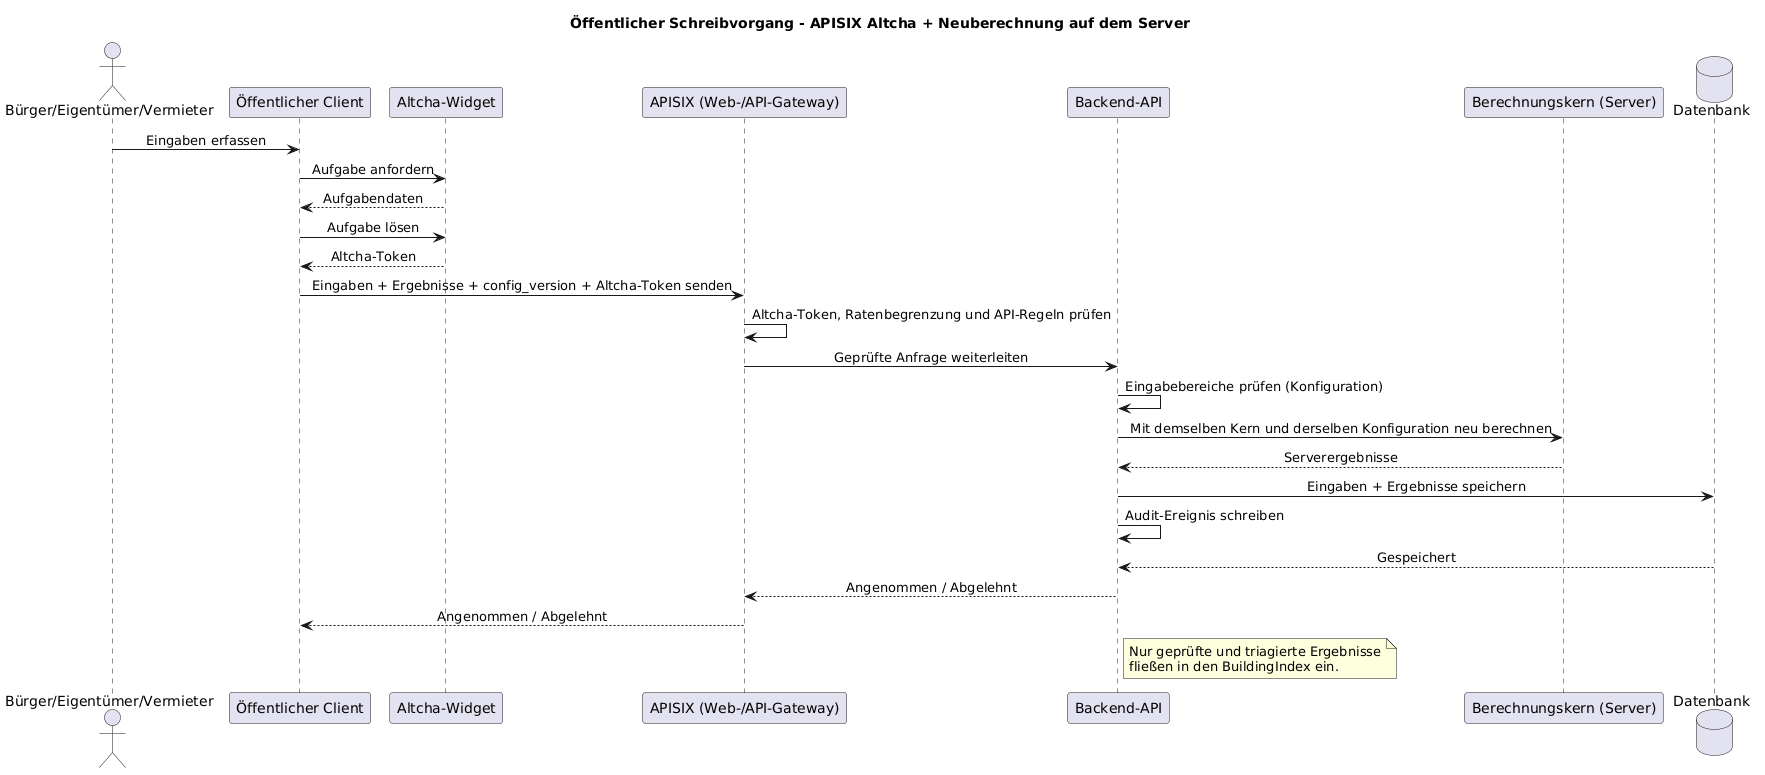

The diagram above was rendered by PlantUML. Its source (embedded in the PNG):
@startuml
skinparam sequenceMessageAlign center
skinparam responseMessageBelowArrow true

title Öffentlicher Schreibvorgang - APISIX Altcha + Neuberechnung auf dem Server

actor "Bürger/Eigentümer/Vermieter" as user
participant "Öffentlicher Client" as client
participant "Altcha-Widget" as altcha
participant "APISIX (Web-/API-Gateway)" as gateway
participant "Backend-API" as api
participant "Berechnungskern (Server)" as calc
database "Datenbank" as db

user -> client: Eingaben erfassen
client -> altcha: Aufgabe anfordern
altcha --> client: Aufgabendaten
client -> altcha: Aufgabe lösen
altcha --> client: Altcha-Token

client -> gateway: Eingaben + Ergebnisse + config_version + Altcha-Token senden
gateway -> gateway: Altcha-Token, Ratenbegrenzung und API-Regeln prüfen
gateway -> api: Geprüfte Anfrage weiterleiten
api -> api: Eingabebereiche prüfen (Konfiguration)
api -> calc: Mit demselben Kern und derselben Konfiguration neu berechnen
calc --> api: Serverergebnisse
api -> db: Eingaben + Ergebnisse speichern
api -> api: Audit-Ereignis schreiben
db --> api: Gespeichert
api --> gateway: Angenommen / Abgelehnt
gateway --> client: Angenommen / Abgelehnt

note right of api
Nur geprüfte und triagierte Ergebnisse
fließen in den BuildingIndex ein.
end note

@enduml